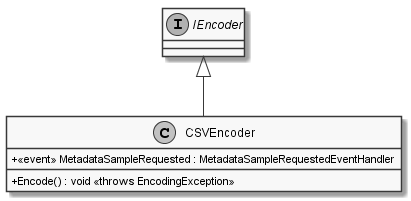

The diagram above was rendered by PlantUML. Its source (embedded in the PNG):
@startuml
skinparam monochrome true
skinparam classAttributeIconSize 0

interface IEncoder

class CSVEncoder {
    + Encode() : void <<throws EncodingException>>
    + <<event>> MetadataSampleRequested : MetadataSampleRequestedEventHandler 
}

IEncoder <|-- CSVEncoder
@enduml